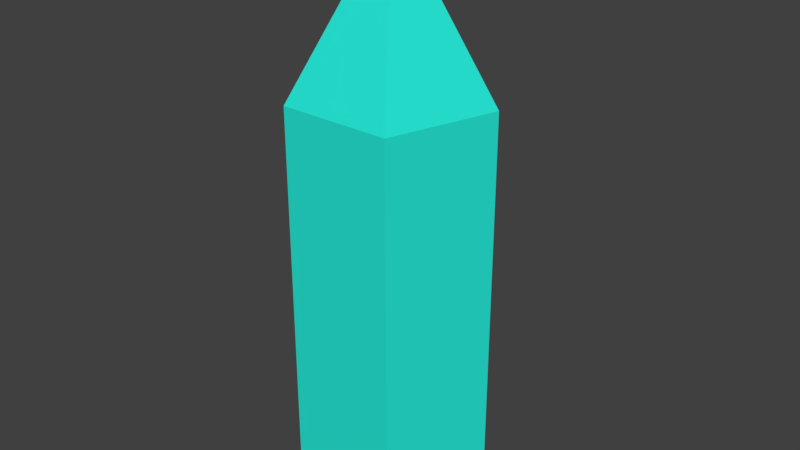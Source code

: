 # Source: crystal1.blend  (saved by Blender 2.77.0; exported with 4.5.12 LTS)
import bpy
from mathutils import Matrix  # noqa: F401  (used for matrix-valued properties, if any)

bpy.ops.wm.read_factory_settings(use_empty=True)
scene = bpy.context.scene
scene.name = 'Scene'

# ---- collections
col_collection_1 = bpy.data.collections.new('Collection 1'); scene.collection.children.link(col_collection_1)

# ---- materials (node trees are filled in below, after node groups)
mat_crystal = bpy.data.materials.new('crystal')
mat_crystal.alpha_threshold = 0.0
mat_crystal.use_transparent_shadow = False
mat_crystal.diffuse_color = (0.02044, 0.8, 0.6684, 1.0)
mat_crystal.specular_color = (0.04138, 0.8879, 1.0)
mat_crystal.roughness = 0.5
mat_crystal.specular_intensity = 1.0

# ---- material node trees

# ---- world
world_world = bpy.data.worlds.new('World'); scene.world = world_world
world_world.color = (0.05088, 0.05088, 0.05088)
world_world.use_sun_shadow = False
world_world.sun_shadow_jitter_overblur = 0.0
world_world.cycles.sampling_method = 'MANUAL'

# ---- meshes
me_cylinder = bpy.data.meshes.new('Cylinder')
me_cylinder.from_pydata([(0.0, 1.0, -1.017), (0.0, 1.0, 3.367), (0.9511, 0.309, -1.017), (0.9511, 0.309, 3.367), (0.5878, -0.809, -1.017), (0.5878, -0.809, 3.367), (-0.5878, -0.809, -1.017), (-0.5878, -0.809, 3.367), (-0.9511, 0.309, -1.017), (-0.9511, 0.309, 3.367), (-2.384e-08, 1.192e-08, 5.053)], [], [(0, 1, 3, 2), (2, 3, 5, 4), (4, 5, 7, 6), (5, 3, 10), (6, 7, 9, 8), (8, 9, 1, 0), (0, 2, 4, 6, 8), (1, 9, 10), (3, 1, 10), (7, 5, 10), (9, 7, 10)])
me_cylinder.materials.append(mat_crystal)
me_cylinder.use_remesh_preserve_volume = False
me_cylinder.use_remesh_preserve_attributes = False
me_cylinder.use_mirror_vertex_groups = False
me_cylinder.update()

# ---- objects
ob_cylinder = bpy.data.objects.new('Cylinder', me_cylinder)

# ---- transforms, parenting, visibility, modifiers, constraints
ob_cylinder.location = (0.0, 0.0, 0.0)
ob_cylinder.lineart.crease_threshold = 0.0

# ---- collection membership
col_collection_1.objects.link(ob_cylinder)

# ---- scene / render settings (as saved in the file)
scene.frame_start = 1; scene.frame_end = 250; scene.frame_set(1)
scene.render.engine = 'BLENDER_EEVEE_NEXT'
scene.render.resolution_percentage = 50
scene.render.dither_intensity = 0.0
scene.cycles.use_denoising = False
scene.cycles.samples = 128
scene.cycles.sampling_pattern = 'TABULATED_SOBOL'
scene.cycles.light_sampling_threshold = 0.0
scene.cycles.use_adaptive_sampling = False
scene.cycles.use_light_tree = False
scene.cycles.blur_glossy = 0.0
scene.cycles.sample_clamp_indirect = 0.0
scene.view_settings.view_transform = 'Standard'
bpy.context.view_layer.update()

# ---- added for rendering (the .blend has no active camera and no usable light): camera, sun
cam_auto = bpy.data.cameras.new('AutoCamera')
cam_auto.lens = 50.0
cam_auto.sensor_width = 36.0
cam_auto.clip_end = 1000.0
ob_auto_camera = bpy.data.objects.new('AutoCamera', cam_auto)
scene.collection.objects.link(ob_auto_camera)
ob_auto_camera.location = (6.11862, -7.24685, 6.91295)
ob_auto_camera.rotation_euler = (1.09748, -7.21219e-08, 0.694738)
scene.camera = ob_auto_camera
light_auto_sun = bpy.data.lights.new('AutoSun', 'SUN')
light_auto_sun.energy = 3.0
light_auto_sun.angle = 0.0523599
ob_auto_sun = bpy.data.objects.new('AutoSun', light_auto_sun)
scene.collection.objects.link(ob_auto_sun)
ob_auto_sun.rotation_euler = (0.872665, 0.174533, 0.523599)
bpy.context.view_layer.update()
